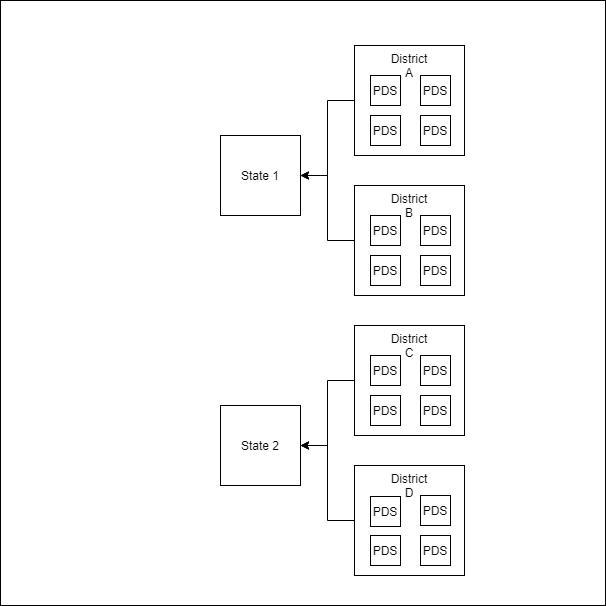

The diagram above was exported from draw.io. Its source (the exported page's mxGraphModel, read from the mxfile embedded in the PNG):
<mxGraphModel dx="1038" dy="539" grid="1" gridSize="10" guides="1" tooltips="1" connect="1" arrows="1" fold="1" page="1" pageScale="1" pageWidth="827" pageHeight="1169" math="0" shadow="0">
  <root>
    <mxCell id="0" />
    <mxCell id="1" parent="0" />
    <mxCell id="hPaSfIj-hKXSL5zPjpr9-1" value="" style="whiteSpace=wrap;html=1;aspect=fixed;" parent="1" vertex="1">
      <mxGeometry x="60" y="35" width="605" height="605" as="geometry" />
    </mxCell>
    <mxCell id="hPaSfIj-hKXSL5zPjpr9-25" value="" style="edgeStyle=orthogonalEdgeStyle;rounded=0;orthogonalLoop=1;jettySize=auto;html=1;" parent="1" source="hPaSfIj-hKXSL5zPjpr9-2" target="hPaSfIj-hKXSL5zPjpr9-24" edge="1">
      <mxGeometry relative="1" as="geometry" />
    </mxCell>
    <mxCell id="hPaSfIj-hKXSL5zPjpr9-2" value="" style="whiteSpace=wrap;html=1;aspect=fixed;" parent="1" vertex="1">
      <mxGeometry x="414" y="80" width="110" height="110" as="geometry" />
    </mxCell>
    <mxCell id="hPaSfIj-hKXSL5zPjpr9-3" value="PDS" style="whiteSpace=wrap;html=1;aspect=fixed;" parent="1" vertex="1">
      <mxGeometry x="430" y="110" width="30" height="30" as="geometry" />
    </mxCell>
    <mxCell id="hPaSfIj-hKXSL5zPjpr9-4" value="PDS" style="whiteSpace=wrap;html=1;aspect=fixed;" parent="1" vertex="1">
      <mxGeometry x="480" y="110" width="30" height="30" as="geometry" />
    </mxCell>
    <mxCell id="hPaSfIj-hKXSL5zPjpr9-8" value="PDS" style="whiteSpace=wrap;html=1;aspect=fixed;" parent="1" vertex="1">
      <mxGeometry x="430" y="150" width="30" height="30" as="geometry" />
    </mxCell>
    <mxCell id="hPaSfIj-hKXSL5zPjpr9-9" value="PDS" style="whiteSpace=wrap;html=1;aspect=fixed;" parent="1" vertex="1">
      <mxGeometry x="480" y="150" width="30" height="30" as="geometry" />
    </mxCell>
    <mxCell id="hPaSfIj-hKXSL5zPjpr9-26" value="" style="edgeStyle=orthogonalEdgeStyle;rounded=0;orthogonalLoop=1;jettySize=auto;html=1;" parent="1" source="hPaSfIj-hKXSL5zPjpr9-19" target="hPaSfIj-hKXSL5zPjpr9-24" edge="1">
      <mxGeometry relative="1" as="geometry" />
    </mxCell>
    <mxCell id="hPaSfIj-hKXSL5zPjpr9-19" value="" style="whiteSpace=wrap;html=1;aspect=fixed;" parent="1" vertex="1">
      <mxGeometry x="414" y="220" width="110" height="110" as="geometry" />
    </mxCell>
    <mxCell id="hPaSfIj-hKXSL5zPjpr9-20" value="PDS" style="whiteSpace=wrap;html=1;aspect=fixed;" parent="1" vertex="1">
      <mxGeometry x="430" y="250" width="30" height="30" as="geometry" />
    </mxCell>
    <mxCell id="hPaSfIj-hKXSL5zPjpr9-21" value="PDS" style="whiteSpace=wrap;html=1;aspect=fixed;" parent="1" vertex="1">
      <mxGeometry x="480" y="250" width="30" height="30" as="geometry" />
    </mxCell>
    <mxCell id="hPaSfIj-hKXSL5zPjpr9-22" value="PDS" style="whiteSpace=wrap;html=1;aspect=fixed;" parent="1" vertex="1">
      <mxGeometry x="430" y="290" width="30" height="30" as="geometry" />
    </mxCell>
    <mxCell id="hPaSfIj-hKXSL5zPjpr9-23" value="PDS" style="whiteSpace=wrap;html=1;aspect=fixed;" parent="1" vertex="1">
      <mxGeometry x="480" y="290" width="30" height="30" as="geometry" />
    </mxCell>
    <mxCell id="hPaSfIj-hKXSL5zPjpr9-24" value="State 1" style="whiteSpace=wrap;html=1;aspect=fixed;" parent="1" vertex="1">
      <mxGeometry x="280" y="170" width="80" height="80" as="geometry" />
    </mxCell>
    <mxCell id="hPaSfIj-hKXSL5zPjpr9-30" value="" style="edgeStyle=orthogonalEdgeStyle;rounded=0;orthogonalLoop=1;jettySize=auto;html=1;" parent="1" source="hPaSfIj-hKXSL5zPjpr9-27" target="hPaSfIj-hKXSL5zPjpr9-29" edge="1">
      <mxGeometry relative="1" as="geometry" />
    </mxCell>
    <mxCell id="hPaSfIj-hKXSL5zPjpr9-27" value="" style="whiteSpace=wrap;html=1;aspect=fixed;" parent="1" vertex="1">
      <mxGeometry x="414" y="360" width="110" height="110" as="geometry" />
    </mxCell>
    <mxCell id="hPaSfIj-hKXSL5zPjpr9-31" value="" style="edgeStyle=orthogonalEdgeStyle;rounded=0;orthogonalLoop=1;jettySize=auto;html=1;" parent="1" source="hPaSfIj-hKXSL5zPjpr9-28" target="hPaSfIj-hKXSL5zPjpr9-29" edge="1">
      <mxGeometry relative="1" as="geometry" />
    </mxCell>
    <mxCell id="hPaSfIj-hKXSL5zPjpr9-28" value="" style="whiteSpace=wrap;html=1;aspect=fixed;" parent="1" vertex="1">
      <mxGeometry x="414" y="500" width="110" height="110" as="geometry" />
    </mxCell>
    <mxCell id="hPaSfIj-hKXSL5zPjpr9-29" value="State 2" style="whiteSpace=wrap;html=1;aspect=fixed;" parent="1" vertex="1">
      <mxGeometry x="280" y="440" width="80" height="80" as="geometry" />
    </mxCell>
    <mxCell id="hPaSfIj-hKXSL5zPjpr9-32" value="PDS" style="whiteSpace=wrap;html=1;aspect=fixed;" parent="1" vertex="1">
      <mxGeometry x="430" y="390" width="30" height="30" as="geometry" />
    </mxCell>
    <mxCell id="hPaSfIj-hKXSL5zPjpr9-33" value="PDS" style="whiteSpace=wrap;html=1;aspect=fixed;" parent="1" vertex="1">
      <mxGeometry x="480" y="390" width="30" height="30" as="geometry" />
    </mxCell>
    <mxCell id="hPaSfIj-hKXSL5zPjpr9-34" value="PDS" style="whiteSpace=wrap;html=1;aspect=fixed;" parent="1" vertex="1">
      <mxGeometry x="430" y="430" width="30" height="30" as="geometry" />
    </mxCell>
    <mxCell id="hPaSfIj-hKXSL5zPjpr9-35" value="PDS" style="whiteSpace=wrap;html=1;aspect=fixed;" parent="1" vertex="1">
      <mxGeometry x="480" y="430" width="30" height="30" as="geometry" />
    </mxCell>
    <mxCell id="hPaSfIj-hKXSL5zPjpr9-36" value="PDS" style="whiteSpace=wrap;html=1;aspect=fixed;" parent="1" vertex="1">
      <mxGeometry x="430" y="531" width="30" height="30" as="geometry" />
    </mxCell>
    <mxCell id="hPaSfIj-hKXSL5zPjpr9-37" value="PDS" style="whiteSpace=wrap;html=1;aspect=fixed;" parent="1" vertex="1">
      <mxGeometry x="480" y="530" width="30" height="30" as="geometry" />
    </mxCell>
    <mxCell id="hPaSfIj-hKXSL5zPjpr9-38" value="PDS" style="whiteSpace=wrap;html=1;aspect=fixed;" parent="1" vertex="1">
      <mxGeometry x="430" y="570" width="30" height="30" as="geometry" />
    </mxCell>
    <mxCell id="hPaSfIj-hKXSL5zPjpr9-39" value="PDS" style="whiteSpace=wrap;html=1;aspect=fixed;" parent="1" vertex="1">
      <mxGeometry x="480" y="570" width="30" height="30" as="geometry" />
    </mxCell>
    <mxCell id="hPaSfIj-hKXSL5zPjpr9-40" value="District A" style="text;html=1;strokeColor=none;fillColor=none;align=center;verticalAlign=middle;whiteSpace=wrap;rounded=0;" parent="1" vertex="1">
      <mxGeometry x="449" y="90" width="40" height="20" as="geometry" />
    </mxCell>
    <mxCell id="hPaSfIj-hKXSL5zPjpr9-41" value="District B" style="text;html=1;strokeColor=none;fillColor=none;align=center;verticalAlign=middle;whiteSpace=wrap;rounded=0;" parent="1" vertex="1">
      <mxGeometry x="449" y="230" width="40" height="20" as="geometry" />
    </mxCell>
    <mxCell id="hPaSfIj-hKXSL5zPjpr9-42" value="District C" style="text;html=1;strokeColor=none;fillColor=none;align=center;verticalAlign=middle;whiteSpace=wrap;rounded=0;" parent="1" vertex="1">
      <mxGeometry x="449" y="370" width="40" height="20" as="geometry" />
    </mxCell>
    <mxCell id="hPaSfIj-hKXSL5zPjpr9-43" value="District D" style="text;html=1;strokeColor=none;fillColor=none;align=center;verticalAlign=middle;whiteSpace=wrap;rounded=0;" parent="1" vertex="1">
      <mxGeometry x="449" y="510" width="40" height="20" as="geometry" />
    </mxCell>
  </root>
</mxGraphModel>